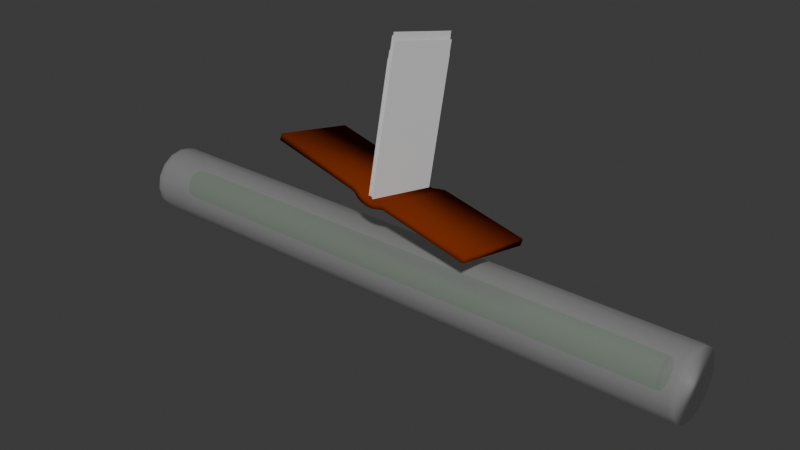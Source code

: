 # Source: progress.blend  (saved by Blender 4.1.24; exported with 4.5.12 LTS)
import bpy
from mathutils import Matrix  # noqa: F401  (used for matrix-valued properties, if any)

bpy.ops.wm.read_factory_settings(use_empty=True)
scene = bpy.context.scene
scene.name = 'Scene'

# ---- collections
col_collection = bpy.data.collections.new('Collection'); scene.collection.children.link(col_collection)

# ---- materials (node trees are filled in below, after node groups)
mat_material_005 = bpy.data.materials.new('Material.005')
mat_material_005.use_transparent_shadow = False
mat_material_003 = bpy.data.materials.new('Material.003')
mat_material_003.use_transparent_shadow = False
mat_material_002 = bpy.data.materials.new('Material.002')
mat_material_002.surface_render_method = 'BLENDED'
mat_material_002.blend_method = 'BLEND'
mat_material_002.use_transparent_shadow = False
mat_material_001 = bpy.data.materials.new('Material.001')
mat_material_001.surface_render_method = 'BLENDED'
mat_material_001.blend_method = 'BLEND'
mat_material_001.use_transparent_shadow = False

# ---- material node trees
mat_material_005.use_nodes = True; mat_material_005.node_tree.nodes.clear()
_N = mat_material_005.node_tree.nodes; _L = mat_material_005.node_tree.links
n0 = _N.new('ShaderNodeBsdfPrincipled'); n0.name = 'Principled BSDF'; n0.location = (10, 300)
n0.inputs[0].default_value = (0.1887, 0.02462, 0.0, 1.0)
n0.inputs[2].default_value = 1.0
n0.inputs[3].default_value = 1.0
n1 = _N.new('ShaderNodeOutputMaterial'); n1.name = 'Material Output'; n1.location = (300, 300)
_L.new(n0.outputs[0], n1.inputs[0])
n1.is_active_output = True
mat_material_003.use_nodes = True; mat_material_003.node_tree.nodes.clear()
_N = mat_material_003.node_tree.nodes; _L = mat_material_003.node_tree.links
n0 = _N.new('ShaderNodeBsdfPrincipled'); n0.name = 'Principled BSDF'; n0.location = (10, 300)
n1 = _N.new('ShaderNodeOutputMaterial'); n1.name = 'Material Output'; n1.location = (300, 300)
_L.new(n0.outputs[0], n1.inputs[0])
n1.is_active_output = True
mat_material_002.use_nodes = True; mat_material_002.node_tree.nodes.clear()
_N = mat_material_002.node_tree.nodes; _L = mat_material_002.node_tree.links
n0 = _N.new('ShaderNodeBsdfPrincipled'); n0.name = 'Principled BSDF'; n0.location = (10, 300)
n0.inputs[0].default_value = (0.01283, 0.8004, 0.0, 1.0)
n0.inputs[1].default_value = 0.811
n0.inputs[2].default_value = 0.4528
n1 = _N.new('ShaderNodeOutputMaterial'); n1.name = 'Material Output'; n1.location = (300, 300)
_L.new(n0.outputs[0], n1.inputs[0])
n1.is_active_output = True
mat_material_001.use_nodes = True; mat_material_001.node_tree.nodes.clear()
_N = mat_material_001.node_tree.nodes; _L = mat_material_001.node_tree.links
n0 = _N.new('ShaderNodeBsdfPrincipled'); n0.name = 'Principled BSDF'; n0.location = (10, 300)
n0.inputs[4].default_value = 0.2205
n1 = _N.new('ShaderNodeOutputMaterial'); n1.name = 'Material Output'; n1.location = (300, 300)
_L.new(n0.outputs[0], n1.inputs[0])
n1.is_active_output = True

# ---- world
world_world = bpy.data.worlds.new('World'); scene.world = world_world
world_world.use_nodes = True; world_world.node_tree.nodes.clear()
_N = world_world.node_tree.nodes; _L = world_world.node_tree.links
n0 = _N.new('ShaderNodeOutputWorld'); n0.name = 'World Output'; n0.location = (300, 300)
n1 = _N.new('ShaderNodeBackground'); n1.name = 'Background'; n1.location = (10, 300)
n1.inputs[0].default_value = (0.05088, 0.05088, 0.05088, 1.0)
_L.new(n1.outputs[0], n0.inputs[0])
n0.is_active_output = True
world_world.color = (0.05088, 0.05088, 0.05088)
world_world.use_sun_shadow = False
world_world.sun_shadow_jitter_overblur = 0.0

# ---- meshes
me_cube_015 = bpy.data.meshes.new('Cube.015')
me_cube_015.from_pydata([(-0.3297, -0.1023, 0.08782), (-0.3252, -0.09818, 0.1069), (-0.3297, 0.1507, 0.03329), (-0.3252, 0.1548, 0.05237), (-0.07769, -0.1147, 0.03035), (-0.07313, -0.1106, 0.04943), (-0.07769, 0.1383, -0.02418), (-0.07313, 0.1424, -0.005097), (-0.05232, 0.1414, -0.009975), (-0.05996, 0.1375, -0.02809), (-0.05996, -0.1155, 0.02644), (-0.05232, -0.1116, 0.04455), (-0.03173, 0.1394, -0.01901), (-0.04562, 0.1364, -0.03314), (-0.04562, -0.1166, 0.02139), (-0.03173, -0.1136, 0.03552), (-0.02275, 0.1374, -0.02813), (-0.03143, 0.1336, -0.04579), (-0.03143, -0.1193, 0.008736), (-0.02275, -0.1155, 0.0264), (-0.01176, 0.1363, -0.03343), (-0.01748, 0.1323, -0.05221), (-0.01748, -0.1207, 0.002321), (-0.01176, -0.1167, 0.0211), (0.001826, 0.1354, -0.03759), (8.488e-05, 0.1312, -0.05711), (8.488e-05, -0.1218, -0.002582), (0.001826, -0.1176, 0.01694), (0.01672, 0.1351, -0.03921), (0.0203, 0.1309, -0.05849), (0.0203, -0.1221, -0.003958), (0.01672, -0.1179, 0.01532), (0.03615, 0.1358, -0.03577), (0.03889, 0.1316, -0.05518), (0.03889, -0.1214, -0.0006466), (0.03615, -0.1172, 0.01876), (0.05896, 0.1363, -0.03328), (0.05477, 0.1322, -0.05244), (0.05477, -0.1208, 0.002085), (0.05896, -0.1166, 0.02125), (0.3253, 0.1243, -0.08895), (0.3211, 0.1202, -0.1081), (0.3211, -0.1328, -0.05358), (0.3253, -0.1286, -0.03442)], [], [(0, 1, 3, 2), (2, 3, 7, 6), (7, 5, 11, 8), (4, 5, 1, 0), (2, 6, 4, 0), (7, 3, 1, 5), (9, 8, 12, 13), (6, 7, 8, 9), (5, 4, 10, 11), (4, 6, 9, 10), (15, 14, 18, 19), (11, 10, 14, 15), (10, 9, 13, 14), (8, 11, 15, 12), (16, 19, 23, 20), (14, 13, 17, 18), (12, 15, 19, 16), (13, 12, 16, 17), (23, 22, 26, 27), (17, 16, 20, 21), (19, 18, 22, 23), (18, 17, 21, 22), (26, 25, 29, 30), (22, 21, 25, 26), (20, 23, 27, 24), (21, 20, 24, 25), (28, 31, 35, 32), (24, 27, 31, 28), (25, 24, 28, 29), (27, 26, 30, 31), (35, 34, 38, 39), (29, 28, 32, 33), (31, 30, 34, 35), (30, 29, 33, 34), (36, 39, 43, 40), (34, 33, 37, 38), (32, 35, 39, 36), (33, 32, 36, 37), (41, 40, 43, 42), (37, 36, 40, 41), (39, 38, 42, 43), (38, 37, 41, 42)])
me_cube_015.polygons.foreach_set('use_smooth', [True] * 42)
_uv = me_cube_015.uv_layers.new(name='UVMap')
_uv.uv.foreach_set('vector', [0.375, 0.0, 0.625, 0.0, 0.625, 0.25, 0.375, 0.25, 0.375, 0.25, 0.625, 0.25, 0.625, 0.5, 0.375, 0.5, 0.625, 0.5, 0.625, 0.75, 0.625, 0.75, 0.625, 0.5, 0.375, 0.75, 0.625, 0.75, 0.625, 1.0, 0.375, 1.0, 0.125, 0.5, 0.375, 0.5, 0.375, 0.75, 0.125, 0.75, 0.625, 0.5, 0.875, 0.5, 0.875, 0.75, 0.625, 0.75, 0.375, 0.5, 0.625, 0.5, 0.625, 0.5, 0.375, 0.5, 0.375, 0.5, 0.625, 0.5, 0.625, 0.5, 0.375, 0.5, 0.625, 0.75, 0.375, 0.75, 0.375, 0.75, 0.625, 0.75, 0.375, 0.75, 0.375, 0.5, 0.375, 0.5, 0.375, 0.75, 0.625, 0.75, 0.375, 0.75, 0.375, 0.75, 0.625, 0.75, 0.625, 0.75, 0.375, 0.75, 0.375, 0.75, 0.625, 0.75, 0.375, 0.75, 0.375, 0.5, 0.375, 0.5, 0.375, 0.75, 0.625, 0.5, 0.625, 0.75, 0.625, 0.75, 0.625, 0.5, 0.625, 0.5, 0.625, 0.75, 0.625, 0.75, 0.625, 0.5, 0.375, 0.75, 0.375, 0.5, 0.375, 0.5, 0.375, 0.75, 0.625, 0.5, 0.625, 0.75, 0.625, 0.75, 0.625, 0.5, 0.375, 0.5, 0.625, 0.5, 0.625, 0.5, 0.375, 0.5, 0.625, 0.75, 0.375, 0.75, 0.375, 0.75, 0.625, 0.75, 0.375, 0.5, 0.625, 0.5, 0.625, 0.5, 0.375, 0.5, 0.625, 0.75, 0.375, 0.75, 0.375, 0.75, 0.625, 0.75, 0.375, 0.75, 0.375, 0.5, 0.375, 0.5, 0.375, 0.75, 0.375, 0.75, 0.375, 0.5, 0.375, 0.5, 0.375, 0.75, 0.375, 0.75, 0.375, 0.5, 0.375, 0.5, 0.375, 0.75, 0.625, 0.5, 0.625, 0.75, 0.625, 0.75, 0.625, 0.5, 0.375, 0.5, 0.625, 0.5, 0.625, 0.5, 0.375, 0.5, 0.625, 0.5, 0.625, 0.75, 0.625, 0.75, 0.625, 0.5, 0.625, 0.5, 0.625, 0.75, 0.625, 0.75, 0.625, 0.5, 0.375, 0.5, 0.625, 0.5, 0.625, 0.5, 0.375, 0.5, 0.625, 0.75, 0.375, 0.75, 0.375, 0.75, 0.625, 0.75, 0.625, 0.75, 0.375, 0.75, 0.375, 0.75, 0.625, 0.75, 0.375, 0.5, 0.625, 0.5, 0.625, 0.5, 0.375, 0.5, 0.625, 0.75, 0.375, 0.75, 0.375, 0.75, 0.625, 0.75, 0.375, 0.75, 0.375, 0.5, 0.375, 0.5, 0.375, 0.75, 0.625, 0.5, 0.625, 0.75, 0.625, 0.75, 0.625, 0.5, 0.375, 0.75, 0.375, 0.5, 0.375, 0.5, 0.375, 0.75, 0.625, 0.5, 0.625, 0.75, 0.625, 0.75, 0.625, 0.5, 0.375, 0.5, 0.625, 0.5, 0.625, 0.5, 0.375, 0.5, 0.375, 0.5, 0.625, 0.5, 0.625, 0.75, 0.375, 0.75, 0.375, 0.5, 0.625, 0.5, 0.625, 0.5, 0.375, 0.5, 0.625, 0.75, 0.375, 0.75, 0.375, 0.75, 0.625, 0.75, 0.375, 0.75, 0.375, 0.5, 0.375, 0.5, 0.375, 0.75])
me_cube_015.materials.append(mat_material_005)
me_cube_015.update()
me_plane = bpy.data.meshes.new('Plane')
me_plane.from_pydata([(-0.7448, -1.0, -1.192e-07), (1.0, -1.0, 0.0), (-0.7448, 1.0, -1.192e-07), (1.0, 1.0, 0.0), (-0.4316, -1.0, 0.0), (0.05469, -1.0, 0.0), (0.4954, -1.0, 0.0), (0.4954, 1.0, 0.0), (0.05469, 1.0, 0.0), (-0.4316, 1.0, 0.0)], [], [(6, 1, 3, 7), (0, 4, 9, 2), (4, 5, 8, 9), (5, 6, 7, 8)])
me_plane.polygons.foreach_set('use_smooth', [True] * 4)
_uv = me_plane.uv_layers.new(name='UVMap')
_uv.uv.foreach_set('vector', [0.75, 0.0, 1.0, 0.0, 1.0, 1.0, 0.75, 1.0, 0.0, 0.0, 0.25, 0.0, 0.25, 1.0, 0.0, 1.0, 0.25, 0.0, 0.5, 0.0, 0.5, 1.0, 0.25, 1.0, 0.5, 0.0, 0.75, 0.0, 0.75, 1.0, 0.5, 1.0])
me_plane.update()
me_plane_001 = bpy.data.meshes.new('Plane.001')
me_plane_001.from_pydata([(-0.7448, -1.0, -1.192e-07), (1.0, -1.0, 0.0), (-0.7448, 1.0, -1.192e-07), (1.0, 1.0, 0.0), (-0.4316, -1.0, 0.0), (0.05469, -1.0, 0.0), (0.4954, -1.0, 0.0), (0.4954, 1.0, 0.0), (0.05469, 1.0, 0.0), (-0.4316, 1.0, 0.0)], [], [(6, 1, 3, 7), (0, 4, 9, 2), (4, 5, 8, 9), (5, 6, 7, 8)])
me_plane_001.polygons.foreach_set('use_smooth', [True] * 4)
_uv = me_plane_001.uv_layers.new(name='UVMap')
_uv.uv.foreach_set('vector', [0.75, 0.0, 1.0, 0.0, 1.0, 1.0, 0.75, 1.0, 0.0, 0.0, 0.25, 0.0, 0.25, 1.0, 0.0, 1.0, 0.25, 0.0, 0.5, 0.0, 0.5, 1.0, 0.25, 1.0, 0.5, 0.0, 0.75, 0.0, 0.75, 1.0, 0.5, 1.0])
me_plane_001.update()
me_plane_002 = bpy.data.meshes.new('Plane.002')
me_plane_002.from_pydata([(-0.7448, -1.0, -1.192e-07), (1.0, -1.0, 0.0), (-0.7448, 1.0, -1.192e-07), (1.0, 1.0, 0.0), (-0.4316, -1.0, 0.0), (0.05469, -1.0, 0.0), (0.4954, -1.0, 0.0), (0.4954, 1.0, 0.0), (0.05469, 1.0, 0.0), (-0.4316, 1.0, 0.0)], [], [(6, 1, 3, 7), (0, 4, 9, 2), (4, 5, 8, 9), (5, 6, 7, 8)])
me_plane_002.polygons.foreach_set('use_smooth', [True] * 4)
_uv = me_plane_002.uv_layers.new(name='UVMap')
_uv.uv.foreach_set('vector', [0.75, 0.0, 1.0, 0.0, 1.0, 1.0, 0.75, 1.0, 0.0, 0.0, 0.25, 0.0, 0.25, 1.0, 0.0, 1.0, 0.25, 0.0, 0.5, 0.0, 0.5, 1.0, 0.25, 1.0, 0.5, 0.0, 0.75, 0.0, 0.75, 1.0, 0.5, 1.0])
me_plane_002.update()
me_plane_003 = bpy.data.meshes.new('Plane.003')
me_plane_003.from_pydata([(-0.7448, -1.0, -1.192e-07), (1.0, -1.0, 0.0), (-0.7448, 1.0, -1.192e-07), (1.0, 1.0, 0.0), (-0.4316, -1.0, 0.0), (0.05469, -1.0, 0.0), (0.4954, -1.0, 0.0), (0.4954, 1.0, 0.0), (0.05469, 1.0, 0.0), (-0.4316, 1.0, 0.0)], [], [(6, 1, 3, 7), (0, 4, 9, 2), (4, 5, 8, 9), (5, 6, 7, 8)])
me_plane_003.polygons.foreach_set('use_smooth', [True] * 4)
_uv = me_plane_003.uv_layers.new(name='UVMap')
_uv.uv.foreach_set('vector', [0.75, 0.0, 1.0, 0.0, 1.0, 1.0, 0.75, 1.0, 0.0, 0.0, 0.25, 0.0, 0.25, 1.0, 0.0, 1.0, 0.25, 0.0, 0.5, 0.0, 0.5, 1.0, 0.25, 1.0, 0.5, 0.0, 0.75, 0.0, 0.75, 1.0, 0.5, 1.0])
me_plane_003.update()
me_plane_004 = bpy.data.meshes.new('Plane.004')
me_plane_004.from_pydata([(-0.7448, -1.0, -1.192e-07), (1.0, -1.0, 0.0), (-0.7448, 1.0, -1.192e-07), (1.0, 1.0, 0.0), (-0.4316, -1.0, 0.0), (0.05469, -1.0, 0.0), (0.4954, -1.0, 0.0), (0.4954, 1.0, 0.0), (0.05469, 1.0, 0.0), (-0.4316, 1.0, 0.0)], [], [(6, 1, 3, 7), (0, 4, 9, 2), (4, 5, 8, 9), (5, 6, 7, 8)])
me_plane_004.polygons.foreach_set('use_smooth', [True] * 4)
_uv = me_plane_004.uv_layers.new(name='UVMap')
_uv.uv.foreach_set('vector', [0.75, 0.0, 1.0, 0.0, 1.0, 1.0, 0.75, 1.0, 0.0, 0.0, 0.25, 0.0, 0.25, 1.0, 0.0, 1.0, 0.25, 0.0, 0.5, 0.0, 0.5, 1.0, 0.25, 1.0, 0.5, 0.0, 0.75, 0.0, 0.75, 1.0, 0.5, 1.0])
me_plane_004.update()
me_plane_005 = bpy.data.meshes.new('Plane.005')
me_plane_005.from_pydata([(-0.7448, -1.0, -1.192e-07), (1.0, -1.0, 0.0), (-0.7448, 1.0, -1.192e-07), (1.0, 1.0, 0.0), (-0.4316, -1.0, 0.0), (0.05469, -1.0, 0.0), (0.4954, -1.0, 0.0), (0.4954, 1.0, 0.0), (0.05469, 1.0, 0.0), (-0.4316, 1.0, 0.0)], [], [(6, 1, 3, 7), (0, 4, 9, 2), (4, 5, 8, 9), (5, 6, 7, 8)])
me_plane_005.polygons.foreach_set('use_smooth', [True] * 4)
_uv = me_plane_005.uv_layers.new(name='UVMap')
_uv.uv.foreach_set('vector', [0.75, 0.0, 1.0, 0.0, 1.0, 1.0, 0.75, 1.0, 0.0, 0.0, 0.25, 0.0, 0.25, 1.0, 0.0, 1.0, 0.25, 0.0, 0.5, 0.0, 0.5, 1.0, 0.25, 1.0, 0.5, 0.0, 0.75, 0.0, 0.75, 1.0, 0.5, 1.0])
me_plane_005.update()
me_plane_006 = bpy.data.meshes.new('Plane.006')
me_plane_006.from_pydata([(-0.7448, -1.0, -1.192e-07), (1.0, -1.0, 0.0), (-0.7448, 1.0, -1.192e-07), (1.0, 1.0, 0.0), (-0.4316, -1.0, 0.0), (0.05469, -1.0, 0.0), (0.4954, -1.0, 0.0), (0.4954, 1.0, 0.0), (0.05469, 1.0, 0.0), (-0.4316, 1.0, 0.0)], [], [(6, 1, 3, 7), (0, 4, 9, 2), (4, 5, 8, 9), (5, 6, 7, 8)])
me_plane_006.polygons.foreach_set('use_smooth', [True] * 4)
_uv = me_plane_006.uv_layers.new(name='UVMap')
_uv.uv.foreach_set('vector', [0.75, 0.0, 1.0, 0.0, 1.0, 1.0, 0.75, 1.0, 0.0, 0.0, 0.25, 0.0, 0.25, 1.0, 0.0, 1.0, 0.25, 0.0, 0.5, 0.0, 0.5, 1.0, 0.25, 1.0, 0.5, 0.0, 0.75, 0.0, 0.75, 1.0, 0.5, 1.0])
me_plane_006.update()
me_plane_007 = bpy.data.meshes.new('Plane.007')
me_plane_007.from_pydata([(-0.7448, -1.0, -1.192e-07), (1.0, -1.0, 0.0), (-0.7448, 1.0, -1.192e-07), (1.0, 1.0, 0.0), (-0.4316, -1.0, 0.0), (0.05469, -1.0, 0.0), (0.4954, -1.0, 0.0), (0.4954, 1.0, 0.0), (0.05469, 1.0, 0.0), (-0.4316, 1.0, 0.0)], [], [(6, 1, 3, 7), (0, 4, 9, 2), (4, 5, 8, 9), (5, 6, 7, 8)])
me_plane_007.polygons.foreach_set('use_smooth', [True] * 4)
_uv = me_plane_007.uv_layers.new(name='UVMap')
_uv.uv.foreach_set('vector', [0.75, 0.0, 1.0, 0.0, 1.0, 1.0, 0.75, 1.0, 0.0, 0.0, 0.25, 0.0, 0.25, 1.0, 0.0, 1.0, 0.25, 0.0, 0.5, 0.0, 0.5, 1.0, 0.25, 1.0, 0.5, 0.0, 0.75, 0.0, 0.75, 1.0, 0.5, 1.0])
me_plane_007.update()
me_plane_008 = bpy.data.meshes.new('Plane.008')
me_plane_008.from_pydata([(-0.7448, -1.0, -1.192e-07), (1.0, -1.0, 0.0), (-0.7448, 1.0, -1.192e-07), (1.0, 1.0, 0.0), (-0.4316, -1.0, 0.0), (0.05469, -1.0, 0.0), (0.4954, -1.0, 0.0), (0.4954, 1.0, 0.0), (0.05469, 1.0, 0.0), (-0.4316, 1.0, 0.0)], [], [(6, 1, 3, 7), (0, 4, 9, 2), (4, 5, 8, 9), (5, 6, 7, 8)])
me_plane_008.polygons.foreach_set('use_smooth', [True] * 4)
_uv = me_plane_008.uv_layers.new(name='UVMap')
_uv.uv.foreach_set('vector', [0.75, 0.0, 1.0, 0.0, 1.0, 1.0, 0.75, 1.0, 0.0, 0.0, 0.25, 0.0, 0.25, 1.0, 0.0, 1.0, 0.25, 0.0, 0.5, 0.0, 0.5, 1.0, 0.25, 1.0, 0.5, 0.0, 0.75, 0.0, 0.75, 1.0, 0.5, 1.0])
me_plane_008.update()
me_plane_009 = bpy.data.meshes.new('Plane.009')
me_plane_009.from_pydata([(-0.7448, -1.0, -1.192e-07), (1.0, -1.0, 0.0), (-0.7448, 1.0, -1.192e-07), (1.0, 1.0, 0.0), (-0.4316, -1.0, 0.0), (0.05469, -1.0, 0.0), (0.4954, -1.0, 0.0), (0.4954, 1.0, 0.0), (0.05469, 1.0, 0.0), (-0.4316, 1.0, 0.0)], [], [(6, 1, 3, 7), (0, 4, 9, 2), (4, 5, 8, 9), (5, 6, 7, 8)])
me_plane_009.polygons.foreach_set('use_smooth', [True] * 4)
_uv = me_plane_009.uv_layers.new(name='UVMap')
_uv.uv.foreach_set('vector', [0.75, 0.0, 1.0, 0.0, 1.0, 1.0, 0.75, 1.0, 0.0, 0.0, 0.25, 0.0, 0.25, 1.0, 0.0, 1.0, 0.25, 0.0, 0.5, 0.0, 0.5, 1.0, 0.25, 1.0, 0.5, 0.0, 0.75, 0.0, 0.75, 1.0, 0.5, 1.0])
me_plane_009.materials.append(mat_material_003)
me_plane_009.update()
me_plane_010 = bpy.data.meshes.new('Plane.010')
me_plane_010.from_pydata([(-0.7448, -1.0, -1.192e-07), (1.0, -1.0, 0.0), (-0.7448, 1.0, -1.192e-07), (1.0, 1.0, 0.0), (-0.4316, -1.0, 0.0), (0.05469, -1.0, 0.0), (0.4954, -1.0, 0.0), (0.4954, 1.0, 0.0), (0.05469, 1.0, 0.0), (-0.4316, 1.0, 0.0)], [], [(6, 1, 3, 7), (0, 4, 9, 2), (4, 5, 8, 9), (5, 6, 7, 8)])
me_plane_010.polygons.foreach_set('use_smooth', [True] * 4)
_uv = me_plane_010.uv_layers.new(name='UVMap')
_uv.uv.foreach_set('vector', [0.75, 0.0, 1.0, 0.0, 1.0, 1.0, 0.75, 1.0, 0.0, 0.0, 0.25, 0.0, 0.25, 1.0, 0.0, 1.0, 0.25, 0.0, 0.5, 0.0, 0.5, 1.0, 0.25, 1.0, 0.5, 0.0, 0.75, 0.0, 0.75, 1.0, 0.5, 1.0])
me_plane_010.update()
me_plane_011 = bpy.data.meshes.new('Plane.011')
me_plane_011.from_pydata([(-0.7448, -1.0, -1.192e-07), (1.0, -1.0, 0.0), (-0.7448, 1.0, -1.192e-07), (1.0, 1.0, 0.0), (-0.4316, -1.0, 0.0), (0.05469, -1.0, 0.0), (0.4954, -1.0, 0.0), (0.4954, 1.0, 0.0), (0.05469, 1.0, 0.0), (-0.4316, 1.0, 0.0)], [], [(6, 1, 3, 7), (0, 4, 9, 2), (4, 5, 8, 9), (5, 6, 7, 8)])
me_plane_011.polygons.foreach_set('use_smooth', [True] * 4)
_uv = me_plane_011.uv_layers.new(name='UVMap')
_uv.uv.foreach_set('vector', [0.75, 0.0, 1.0, 0.0, 1.0, 1.0, 0.75, 1.0, 0.0, 0.0, 0.25, 0.0, 0.25, 1.0, 0.0, 1.0, 0.25, 0.0, 0.5, 0.0, 0.5, 1.0, 0.25, 1.0, 0.5, 0.0, 0.75, 0.0, 0.75, 1.0, 0.5, 1.0])
me_plane_011.update()
me_plane_012 = bpy.data.meshes.new('Plane.012')
me_plane_012.from_pydata([(-0.7448, -1.0, -1.192e-07), (1.0, -1.0, 0.0), (-0.7448, 1.0, -1.192e-07), (1.0, 1.0, 0.0), (-0.4316, -1.0, 0.0), (0.05469, -1.0, 0.0), (0.4954, -1.0, 0.0), (0.4954, 1.0, 0.0), (0.05469, 1.0, 0.0), (-0.4316, 1.0, 0.0)], [], [(6, 1, 3, 7), (0, 4, 9, 2), (4, 5, 8, 9), (5, 6, 7, 8)])
me_plane_012.polygons.foreach_set('use_smooth', [True] * 4)
_uv = me_plane_012.uv_layers.new(name='UVMap')
_uv.uv.foreach_set('vector', [0.75, 0.0, 1.0, 0.0, 1.0, 1.0, 0.75, 1.0, 0.0, 0.0, 0.25, 0.0, 0.25, 1.0, 0.0, 1.0, 0.25, 0.0, 0.5, 0.0, 0.5, 1.0, 0.25, 1.0, 0.5, 0.0, 0.75, 0.0, 0.75, 1.0, 0.5, 1.0])
me_plane_012.update()
me_plane_013 = bpy.data.meshes.new('Plane.013')
me_plane_013.from_pydata([(-0.7448, -1.0, -1.192e-07), (1.0, -1.0, 0.0), (-0.7448, 1.0, -1.192e-07), (1.0, 1.0, 0.0), (-0.4316, -1.0, 0.0), (0.05469, -1.0, 0.0), (0.4954, -1.0, 0.0), (0.4954, 1.0, 0.0), (0.05469, 1.0, 0.0), (-0.4316, 1.0, 0.0)], [], [(6, 1, 3, 7), (0, 4, 9, 2), (4, 5, 8, 9), (5, 6, 7, 8)])
me_plane_013.polygons.foreach_set('use_smooth', [True] * 4)
_uv = me_plane_013.uv_layers.new(name='UVMap')
_uv.uv.foreach_set('vector', [0.75, 0.0, 1.0, 0.0, 1.0, 1.0, 0.75, 1.0, 0.0, 0.0, 0.25, 0.0, 0.25, 1.0, 0.0, 1.0, 0.25, 0.0, 0.5, 0.0, 0.5, 1.0, 0.25, 1.0, 0.5, 0.0, 0.75, 0.0, 0.75, 1.0, 0.5, 1.0])
me_plane_013.update()
me_cylinder = bpy.data.meshes.new('Cylinder')
me_cylinder.from_pydata([(-1.397e-09, 0.9805, 1.0), (0.0, 1.0, 0.9808), (0.3752, 0.9058, 1.0), (0.3827, 0.9239, 0.9808), (0.6933, 0.6933, 1.0), (0.7071, 0.7071, 0.9808), (0.9058, 0.3752, 1.0), (0.9239, 0.3827, 0.9808), (0.9805, 1.397e-09, 1.0), (1.0, 0.0, 0.9808), (0.9058, -0.3752, 1.0), (0.9239, -0.3827, 0.9808), (0.6933, -0.6933, 1.0), (0.7071, -0.7071, 0.9808), (0.3752, -0.9058, 1.0), (0.3827, -0.9239, 0.9808), (1.397e-09, -0.9805, 1.0), (0.0, -1.0, 0.9808), (-0.3752, -0.9058, 1.0), (-0.3827, -0.9239, 0.9808), (-0.6933, -0.6933, 1.0), (-0.7071, -0.7071, 0.9808), (-0.9058, -0.3752, 1.0), (-0.9239, -0.3827, 0.9808), (-0.9805, -1.397e-09, 1.0), (-1.0, 0.0, 0.9808), (-0.9058, 0.3752, 1.0), (-0.9239, 0.3827, 0.9808), (-0.6933, 0.6933, 1.0), (-0.7071, 0.7071, 0.9808), (-0.3752, 0.9058, 1.0), (-0.3827, 0.9239, 0.9808), (-1.863e-09, 0.9771, -1.0), (0.0, 1.0, -0.9776), (0.3827, 0.9239, -0.9776), (0.3739, 0.9028, -1.0), (0.7071, 0.7071, -0.9776), (0.6909, 0.6909, -1.0), (0.9239, 0.3827, -0.9776), (0.9028, 0.3739, -1.0), (1.0, 0.0, -0.9776), (0.9771, 1.863e-09, -1.0), (0.9239, -0.3827, -0.9776), (0.9028, -0.3739, -1.0), (0.7071, -0.7071, -0.9776), (0.6909, -0.6909, -1.0), (0.3827, -0.9239, -0.9776), (0.3739, -0.9028, -1.0), (0.0, -1.0, -0.9776), (1.863e-09, -0.9771, -1.0), (-0.3827, -0.9239, -0.9776), (-0.3739, -0.9028, -1.0), (-0.7071, -0.7071, -0.9776), (-0.6909, -0.6909, -1.0), (-0.9239, -0.3827, -0.9776), (-0.9028, -0.3739, -1.0), (-1.0, 0.0, -0.9776), (-0.9771, -1.863e-09, -1.0), (-0.9239, 0.3827, -0.9776), (-0.9028, 0.3739, -1.0), (-0.7071, 0.7071, -0.9776), (-0.6909, 0.6909, -1.0), (-0.3827, 0.9239, -0.9776), (-0.3739, 0.9028, -1.0)], [], [(33, 1, 3, 34), (38, 7, 9, 40), (40, 9, 11, 42), (42, 11, 13, 44), (44, 13, 15, 46), (46, 15, 17, 48), (48, 17, 19, 50), (50, 19, 21, 52), (52, 21, 23, 54), (54, 23, 25, 56), (56, 25, 27, 58), (58, 27, 29, 60), (60, 29, 31, 62), (34, 3, 5, 36), (36, 5, 7, 38), (62, 31, 1, 33), (3, 1, 0, 2), (5, 3, 2, 4), (7, 5, 4, 6), (9, 7, 6, 8), (11, 9, 8, 10), (13, 11, 10, 12), (15, 13, 12, 14), (17, 15, 14, 16), (19, 17, 16, 18), (21, 19, 18, 20), (23, 21, 20, 22), (25, 23, 22, 24), (27, 25, 24, 26), (29, 27, 26, 28), (31, 29, 28, 30), (1, 31, 30, 0), (2, 0, 30, 28, 26, 24, 22, 20, 18, 16, 14, 12, 10, 8, 6, 4), (33, 34, 35, 32), (34, 36, 37, 35), (36, 38, 39, 37), (38, 40, 41, 39), (40, 42, 43, 41), (42, 44, 45, 43), (44, 46, 47, 45), (46, 48, 49, 47), (48, 50, 51, 49), (50, 52, 53, 51), (52, 54, 55, 53), (54, 56, 57, 55), (56, 58, 59, 57), (58, 60, 61, 59), (60, 62, 63, 61), (62, 33, 32, 63), (32, 35, 37, 39, 41, 43, 45, 47, 49, 51, 53, 55, 57, 59, 61, 63)])
me_cylinder.polygons.foreach_set('use_smooth', [True] * 50)
_uv = me_cylinder.uv_layers.new(name='UVMap')
_uv.uv.foreach_set('vector', [1.0, 0.5056, 1.0, 0.9952, 0.9375, 0.9952, 0.9375, 0.5056, 0.8125, 0.5056, 0.8125, 0.9952, 0.75, 0.9952, 0.75, 0.5056, 0.75, 0.5056, 0.75, 0.9952, 0.6875, 0.9952, 0.6875, 0.5056, 0.6875, 0.5056, 0.6875, 0.9952, 0.625, 0.9952, 0.625, 0.5056, 0.625, 0.5056, 0.625, 0.9952, 0.5625, 0.9952, 0.5625, 0.5056, 0.5625, 0.5056, 0.5625, 0.9952, 0.5, 0.9952, 0.5, 0.5056, 0.5, 0.5056, 0.5, 0.9952, 0.4375, 0.9952, 0.4375, 0.5056, 0.4375, 0.5056, 0.4375, 0.9952, 0.375, 0.9952, 0.375, 0.5056, 0.375, 0.5056, 0.375, 0.9952, 0.3125, 0.9952, 0.3125, 0.5056, 0.3125, 0.5056, 0.3125, 0.9952, 0.25, 0.9952, 0.25, 0.5056, 0.25, 0.5056, 0.25, 0.9952, 0.1875, 0.9952, 0.1875, 0.5056, 0.1875, 0.5056, 0.1875, 0.9952, 0.125, 0.9952, 0.125, 0.5056, 0.125, 0.5056, 0.125, 0.9952, 0.0625, 0.9952, 0.0625, 0.5056, 0.9375, 0.5056, 0.9375, 0.9952, 0.875, 0.9952, 0.875, 0.5056, 0.875, 0.5056, 0.875, 0.9952, 0.8125, 0.9952, 0.8125, 0.5056, 0.0625, 0.5056, 0.0625, 0.9952, 0.0, 0.9952, 0.0, 0.5056, 0.3418, 0.4717, 0.25, 0.49, 0.25, 0.4853, 0.3401, 0.4674, 0.4197, 0.4197, 0.3418, 0.4717, 0.3401, 0.4674, 0.4164, 0.4164, 0.4717, 0.3418, 0.4197, 0.4197, 0.4164, 0.4164, 0.4674, 0.3401, 0.49, 0.25, 0.4717, 0.3418, 0.4674, 0.3401, 0.4853, 0.25, 0.4717, 0.1582, 0.49, 0.25, 0.4853, 0.25, 0.4674, 0.1599, 0.4197, 0.08029, 0.4717, 0.1582, 0.4674, 0.1599, 0.4164, 0.08361, 0.3418, 0.02827, 0.4197, 0.08029, 0.4164, 0.08361, 0.3401, 0.0326, 0.25, 0.01, 0.3418, 0.02827, 0.3401, 0.0326, 0.25, 0.01469, 0.1582, 0.02827, 0.25, 0.01, 0.25, 0.01469, 0.1599, 0.0326, 0.08029, 0.08029, 0.1582, 0.02827, 0.1599, 0.0326, 0.08361, 0.08361, 0.02827, 0.1582, 0.08029, 0.08029, 0.08361, 0.08361, 0.0326, 0.1599, 0.01, 0.25, 0.02827, 0.1582, 0.0326, 0.1599, 0.01469, 0.25, 0.02827, 0.3418, 0.01, 0.25, 0.01469, 0.25, 0.0326, 0.3401, 0.08029, 0.4197, 0.02827, 0.3418, 0.0326, 0.3401, 0.08361, 0.4164, 0.1582, 0.4717, 0.08029, 0.4197, 0.08361, 0.4164, 0.1599, 0.4674, 0.25, 0.49, 0.1582, 0.4717, 0.1599, 0.4674, 0.25, 0.4853, 0.3401, 0.4674, 0.25, 0.4853, 0.1599, 0.4674, 0.08361, 0.4164, 0.0326, 0.3401, 0.01469, 0.25, 0.0326, 0.1599, 0.08361, 0.08361, 0.1599, 0.0326, 0.25, 0.01469, 0.3401, 0.0326, 0.4164, 0.08361, 0.4674, 0.1599, 0.4853, 0.25, 0.4674, 0.3401, 0.4164, 0.4164, 1.0, 0.5056, 0.9375, 0.5056, 0.9382, 0.5, 0.9993, 0.5, 0.9375, 0.5056, 0.875, 0.5056, 0.8757, 0.5, 0.9368, 0.5, 0.875, 0.5056, 0.8125, 0.5056, 0.8132, 0.5, 0.8743, 0.5, 0.8125, 0.5056, 0.75, 0.5056, 0.7507, 0.5, 0.8118, 0.5, 0.75, 0.5056, 0.6875, 0.5056, 0.6882, 0.5, 0.7493, 0.5, 0.6875, 0.5056, 0.625, 0.5056, 0.6257, 0.5, 0.6868, 0.5, 0.625, 0.5056, 0.5625, 0.5056, 0.5632, 0.5, 0.6243, 0.5, 0.5625, 0.5056, 0.5, 0.5056, 0.5007, 0.5, 0.5618, 0.5, 0.5, 0.5056, 0.4375, 0.5056, 0.4382, 0.5, 0.4993, 0.5, 0.4375, 0.5056, 0.375, 0.5056, 0.3757, 0.5, 0.4368, 0.5, 0.375, 0.5056, 0.3125, 0.5056, 0.3132, 0.5, 0.3743, 0.5, 0.3125, 0.5056, 0.25, 0.5056, 0.2507, 0.5, 0.3118, 0.5, 0.25, 0.5056, 0.1875, 0.5056, 0.1882, 0.5, 0.2493, 0.5, 0.1875, 0.5056, 0.125, 0.5056, 0.1257, 0.5, 0.1868, 0.5, 0.125, 0.5056, 0.0625, 0.5056, 0.06321, 0.5, 0.1243, 0.5, 0.0625, 0.5056, 0.0, 0.5056, 0.0007144, 0.5, 0.06179, 0.5, 0.75, 0.4845, 0.8397, 0.4667, 0.9158, 0.4158, 0.9667, 0.3397, 0.9845, 0.25, 0.9667, 0.1603, 0.9158, 0.08417, 0.8397, 0.03334, 0.75, 0.01549, 0.6603, 0.03334, 0.5842, 0.08417, 0.5333, 0.1603, 0.5155, 0.25, 0.5333, 0.3397, 0.5842, 0.4158, 0.6603, 0.4667])
me_cylinder.materials.append(mat_material_002)
me_cylinder.update()
me_cylinder_001 = bpy.data.meshes.new('Cylinder.001')
me_cylinder_001.from_pydata([(6.677e-07, 1.382, 1.068), (6.547e-07, 1.41, 1.047), (0.529, 1.277, 1.068), (0.5396, 1.303, 1.047), (0.9775, 0.9775, 1.068), (0.997, 0.997, 1.047), (1.277, 0.529, 1.068), (1.303, 0.5396, 1.047), (1.382, 6.009e-07, 1.068), (1.41, 5.874e-07, 1.047), (1.277, -0.529, 1.068), (1.303, -0.5396, 1.047), (0.9775, -0.9775, 1.068), (0.997, -0.997, 1.047), (0.529, -1.277, 1.068), (0.5396, -1.303, 1.047), (6.716e-07, -1.382, 1.068), (6.547e-07, -1.41, 1.047), (-0.529, -1.277, 1.068), (-0.5396, -1.303, 1.047), (-0.9775, -0.9775, 1.068), (-0.997, -0.997, 1.047), (-1.277, -0.529, 1.068), (-1.303, -0.5396, 1.047), (-1.382, 5.97e-07, 1.068), (-1.41, 5.874e-07, 1.047), (-1.277, 0.529, 1.068), (-1.303, 0.5396, 1.047), (-0.9775, 0.9775, 1.068), (-0.997, 0.997, 1.047), (-0.529, 1.277, 1.068), (-0.5396, 1.303, 1.047), (-8.926e-07, 1.378, -1.068), (-8.725e-07, 1.41, -1.044), (0.5396, 1.303, -1.044), (0.5272, 1.273, -1.068), (0.997, 0.997, -1.044), (0.9742, 0.9742, -1.068), (1.303, 0.5396, -1.044), (1.273, 0.5272, -1.068), (1.41, -5.97e-07, -1.044), (1.378, -6.079e-07, -1.068), (1.303, -0.5396, -1.044), (1.273, -0.5272, -1.068), (0.997, -0.997, -1.044), (0.9742, -0.9742, -1.068), (0.5396, -1.303, -1.044), (0.5272, -1.273, -1.068), (-8.725e-07, -1.41, -1.044), (-8.873e-07, -1.378, -1.068), (-0.5396, -1.303, -1.044), (-0.5272, -1.273, -1.068), (-0.997, -0.997, -1.044), (-0.9742, -0.9742, -1.068), (-1.303, -0.5396, -1.044), (-1.273, -0.5272, -1.068), (-1.41, -5.97e-07, -1.044), (-1.378, -6.131e-07, -1.068), (-1.303, 0.5396, -1.044), (-1.273, 0.5272, -1.068), (-0.997, 0.997, -1.044), (-0.9742, 0.9742, -1.068), (-0.5396, 1.303, -1.044), (-0.5272, 1.273, -1.068)], [], [(33, 1, 3, 34), (38, 7, 9, 40), (40, 9, 11, 42), (42, 11, 13, 44), (44, 13, 15, 46), (46, 15, 17, 48), (48, 17, 19, 50), (50, 19, 21, 52), (52, 21, 23, 54), (54, 23, 25, 56), (56, 25, 27, 58), (58, 27, 29, 60), (60, 29, 31, 62), (34, 3, 5, 36), (36, 5, 7, 38), (62, 31, 1, 33), (3, 1, 0, 2), (5, 3, 2, 4), (7, 5, 4, 6), (9, 7, 6, 8), (11, 9, 8, 10), (13, 11, 10, 12), (15, 13, 12, 14), (17, 15, 14, 16), (19, 17, 16, 18), (21, 19, 18, 20), (23, 21, 20, 22), (25, 23, 22, 24), (27, 25, 24, 26), (29, 27, 26, 28), (31, 29, 28, 30), (1, 31, 30, 0), (2, 0, 30, 28, 26, 24, 22, 20, 18, 16, 14, 12, 10, 8, 6, 4), (33, 34, 35, 32), (34, 36, 37, 35), (36, 38, 39, 37), (38, 40, 41, 39), (40, 42, 43, 41), (42, 44, 45, 43), (44, 46, 47, 45), (46, 48, 49, 47), (48, 50, 51, 49), (50, 52, 53, 51), (52, 54, 55, 53), (54, 56, 57, 55), (56, 58, 59, 57), (58, 60, 61, 59), (60, 62, 63, 61), (62, 33, 32, 63), (32, 35, 37, 39, 41, 43, 45, 47, 49, 51, 53, 55, 57, 59, 61, 63)])
me_cylinder_001.polygons.foreach_set('use_smooth', [True] * 50)
_uv = me_cylinder_001.uv_layers.new(name='UVMap')
_uv.uv.foreach_set('vector', [1.0, 0.5056, 1.0, 0.9952, 0.9375, 0.9952, 0.9375, 0.5056, 0.8125, 0.5056, 0.8125, 0.9952, 0.75, 0.9952, 0.75, 0.5056, 0.75, 0.5056, 0.75, 0.9952, 0.6875, 0.9952, 0.6875, 0.5056, 0.6875, 0.5056, 0.6875, 0.9952, 0.625, 0.9952, 0.625, 0.5056, 0.625, 0.5056, 0.625, 0.9952, 0.5625, 0.9952, 0.5625, 0.5056, 0.5625, 0.5056, 0.5625, 0.9952, 0.5, 0.9952, 0.5, 0.5056, 0.5, 0.5056, 0.5, 0.9952, 0.4375, 0.9952, 0.4375, 0.5056, 0.4375, 0.5056, 0.4375, 0.9952, 0.375, 0.9952, 0.375, 0.5056, 0.375, 0.5056, 0.375, 0.9952, 0.3125, 0.9952, 0.3125, 0.5056, 0.3125, 0.5056, 0.3125, 0.9952, 0.25, 0.9952, 0.25, 0.5056, 0.25, 0.5056, 0.25, 0.9952, 0.1875, 0.9952, 0.1875, 0.5056, 0.1875, 0.5056, 0.1875, 0.9952, 0.125, 0.9952, 0.125, 0.5056, 0.125, 0.5056, 0.125, 0.9952, 0.0625, 0.9952, 0.0625, 0.5056, 0.9375, 0.5056, 0.9375, 0.9952, 0.875, 0.9952, 0.875, 0.5056, 0.875, 0.5056, 0.875, 0.9952, 0.8125, 0.9952, 0.8125, 0.5056, 0.0625, 0.5056, 0.0625, 0.9952, 0.0, 0.9952, 0.0, 0.5056, 0.3418, 0.4717, 0.25, 0.49, 0.25, 0.4853, 0.3401, 0.4674, 0.4197, 0.4197, 0.3418, 0.4717, 0.3401, 0.4674, 0.4164, 0.4164, 0.4717, 0.3418, 0.4197, 0.4197, 0.4164, 0.4164, 0.4674, 0.3401, 0.49, 0.25, 0.4717, 0.3418, 0.4674, 0.3401, 0.4853, 0.25, 0.4717, 0.1582, 0.49, 0.25, 0.4853, 0.25, 0.4674, 0.1599, 0.4197, 0.08029, 0.4717, 0.1582, 0.4674, 0.1599, 0.4164, 0.08361, 0.3418, 0.02827, 0.4197, 0.08029, 0.4164, 0.08361, 0.3401, 0.0326, 0.25, 0.01, 0.3418, 0.02827, 0.3401, 0.0326, 0.25, 0.01469, 0.1582, 0.02827, 0.25, 0.01, 0.25, 0.01469, 0.1599, 0.0326, 0.08029, 0.08029, 0.1582, 0.02827, 0.1599, 0.0326, 0.08361, 0.08361, 0.02827, 0.1582, 0.08029, 0.08029, 0.08361, 0.08361, 0.0326, 0.1599, 0.01, 0.25, 0.02827, 0.1582, 0.0326, 0.1599, 0.01469, 0.25, 0.02827, 0.3418, 0.01, 0.25, 0.01469, 0.25, 0.0326, 0.3401, 0.08029, 0.4197, 0.02827, 0.3418, 0.0326, 0.3401, 0.08361, 0.4164, 0.1582, 0.4717, 0.08029, 0.4197, 0.08361, 0.4164, 0.1599, 0.4674, 0.25, 0.49, 0.1582, 0.4717, 0.1599, 0.4674, 0.25, 0.4853, 0.3401, 0.4674, 0.25, 0.4853, 0.1599, 0.4674, 0.08361, 0.4164, 0.0326, 0.3401, 0.01469, 0.25, 0.0326, 0.1599, 0.08361, 0.08361, 0.1599, 0.0326, 0.25, 0.01469, 0.3401, 0.0326, 0.4164, 0.08361, 0.4674, 0.1599, 0.4853, 0.25, 0.4674, 0.3401, 0.4164, 0.4164, 1.0, 0.5056, 0.9375, 0.5056, 0.9382, 0.5, 0.9993, 0.5, 0.9375, 0.5056, 0.875, 0.5056, 0.8757, 0.5, 0.9368, 0.5, 0.875, 0.5056, 0.8125, 0.5056, 0.8132, 0.5, 0.8743, 0.5, 0.8125, 0.5056, 0.75, 0.5056, 0.7507, 0.5, 0.8118, 0.5, 0.75, 0.5056, 0.6875, 0.5056, 0.6882, 0.5, 0.7493, 0.5, 0.6875, 0.5056, 0.625, 0.5056, 0.6257, 0.5, 0.6868, 0.5, 0.625, 0.5056, 0.5625, 0.5056, 0.5632, 0.5, 0.6243, 0.5, 0.5625, 0.5056, 0.5, 0.5056, 0.5007, 0.5, 0.5618, 0.5, 0.5, 0.5056, 0.4375, 0.5056, 0.4382, 0.5, 0.4993, 0.5, 0.4375, 0.5056, 0.375, 0.5056, 0.3757, 0.5, 0.4368, 0.5, 0.375, 0.5056, 0.3125, 0.5056, 0.3132, 0.5, 0.3743, 0.5, 0.3125, 0.5056, 0.25, 0.5056, 0.2507, 0.5, 0.3118, 0.5, 0.25, 0.5056, 0.1875, 0.5056, 0.1882, 0.5, 0.2493, 0.5, 0.1875, 0.5056, 0.125, 0.5056, 0.1257, 0.5, 0.1868, 0.5, 0.125, 0.5056, 0.0625, 0.5056, 0.06321, 0.5, 0.1243, 0.5, 0.0625, 0.5056, 0.0, 0.5056, 0.0007144, 0.5, 0.06179, 0.5, 0.75, 0.4845, 0.8397, 0.4667, 0.9158, 0.4158, 0.9667, 0.3397, 0.9845, 0.25, 0.9667, 0.1603, 0.9158, 0.08417, 0.8397, 0.03334, 0.75, 0.01549, 0.6603, 0.03334, 0.5842, 0.08417, 0.5333, 0.1603, 0.5155, 0.25, 0.5333, 0.3397, 0.5842, 0.4158, 0.6603, 0.4667])
me_cylinder_001.materials.append(mat_material_001)
me_cylinder_001.update()
arm_armature_001 = bpy.data.armatures.new('Armature.001')  # bones are not reproduced

# ---- objects
ob_cube_014 = bpy.data.objects.new('Cube.014', me_cube_015)
ob_armature_001 = bpy.data.objects.new('Armature.001', arm_armature_001)
ob_plane = bpy.data.objects.new('Plane', me_plane)
ob_plane_001 = bpy.data.objects.new('Plane.001', me_plane_001)
ob_plane_002 = bpy.data.objects.new('Plane.002', me_plane_002)
ob_plane_003 = bpy.data.objects.new('Plane.003', me_plane_003)
ob_plane_004 = bpy.data.objects.new('Plane.004', me_plane_004)
ob_plane_005 = bpy.data.objects.new('Plane.005', me_plane_005)
ob_plane_006 = bpy.data.objects.new('Plane.006', me_plane_006)
ob_plane_007 = bpy.data.objects.new('Plane.007', me_plane_007)
ob_plane_008 = bpy.data.objects.new('Plane.008', me_plane_008)
ob_plane_009 = bpy.data.objects.new('Plane.009', me_plane_009)
ob_plane_010 = bpy.data.objects.new('Plane.010', me_plane_010)
ob_plane_011 = bpy.data.objects.new('Plane.011', me_plane_011)
ob_plane_012 = bpy.data.objects.new('Plane.012', me_plane_012)
ob_plane_013 = bpy.data.objects.new('Plane.013', me_plane_013)
ob_cylinder = bpy.data.objects.new('Cylinder', me_cylinder)
ob_cylinder_001 = bpy.data.objects.new('Cylinder.001', me_cylinder_001)

# ---- transforms, parenting, visibility, modifiers, constraints
ob_cube_014.parent = ob_armature_001
ob_cube_014.location = (0.0, 0.0, 0.0)
_vg = ob_cube_014.vertex_groups.new(name='Bone')
for _i, _w in zip([4, 5, 6, 7, 8, 9, 10, 11, 12, 13, 14, 15, 16, 17, 18, 19, 20, 21, 22, 23, 24, 25, 26, 27, 28, 29, 30, 31, 32, 33, 34, 35, 36, 37, 38, 39, 40, 41, 42, 43], [0.1115, 0.1073, 0.117, 0.1198, 0.191, 0.1832, 0.1677, 0.1763, 0.2842, 0.2476, 0.2225, 0.2658, 0.3507, 0.3412, 0.3012, 0.3295, 0.4252, 0.4316, 0.3756, 0.4018, 0.526, 0.5645, 0.4822, 0.5011, 0.6321, 0.6833, 0.6319, 0.6089, 0.7454, 0.7765, 0.7456, 0.7272, 0.8496, 0.8479, 0.8312, 0.8372, 0.9806, 0.9796, 0.979, 0.978]): _vg.add([_i], _w, 'REPLACE')
_vg = ob_cube_014.vertex_groups.new(name='Bone.001')
for _i, _w in zip([0, 1, 2, 3, 4, 5, 6, 7, 8, 9, 10, 11, 12, 13, 14, 15, 16, 17, 18, 19, 20, 21, 22, 23, 24, 25, 26, 27, 28, 29, 30, 31, 32, 33, 34, 35, 36, 37, 38, 39], [0.9834, 0.9839, 0.9829, 0.9824, 0.8885, 0.8927, 0.883, 0.8802, 0.809, 0.8168, 0.8323, 0.8237, 0.7158, 0.7524, 0.7775, 0.7342, 0.6493, 0.6588, 0.6988, 0.6705, 0.5748, 0.5684, 0.6244, 0.5982, 0.474, 0.4355, 0.5178, 0.4989, 0.3679, 0.3167, 0.3681, 0.3911, 0.2546, 0.2235, 0.2544, 0.2728, 0.1504, 0.1521, 0.1688, 0.1628]): _vg.add([_i], _w, 'REPLACE')
_m = ob_cube_014.modifiers.new('Armature', 'ARMATURE')
_m.object = ob_armature_001
ob_armature_001.location = (0.0, 0.0, 0.0)
ob_plane.parent = ob_cube_014
ob_plane.location = (4.697e-17, 0.06356, 0.2115)
ob_plane.rotation_euler = (-1.571, 1.349, -1.571)
ob_plane.scale = (0.2194, 0.1207, 0.1177)
ob_plane_001.parent = ob_cube_014
ob_plane_001.location = (0.0001864, 0.06482, 0.2187)
ob_plane_001.rotation_euler = (-1.571, 1.349, -1.571)
ob_plane_001.scale = (0.2194, 0.1207, 0.1177)
ob_plane_002.parent = ob_cube_014
ob_plane_002.location = (-0.0006937, 0.06528, 0.2197)
ob_plane_002.rotation_euler = (-1.571, 1.349, -1.571)
ob_plane_002.scale = (0.2194, 0.1207, 0.1177)
ob_plane_003.parent = ob_cube_014
ob_plane_003.location = (0.0005324, 0.06586, 0.2255)
ob_plane_003.rotation_euler = (-1.571, 1.349, -1.571)
ob_plane_003.scale = (0.2194, 0.1207, 0.1177)
ob_plane_004.parent = ob_cube_014
ob_plane_004.location = (0.008166, 0.06398, 0.2294)
ob_plane_004.rotation_euler = (-1.571, 1.349, -1.571)
ob_plane_004.scale = (0.2194, 0.1207, 0.1177)
ob_plane_005.parent = ob_cube_014
ob_plane_005.location = (-0.009019, 0.06507, 0.2023)
ob_plane_005.rotation_euler = (-1.571, 1.349, -1.571)
ob_plane_005.scale = (0.2194, 0.1207, 0.1177)
ob_plane_006.parent = ob_cube_014
ob_plane_006.location = (0.005803, 0.05998, 0.2013)
ob_plane_006.rotation_euler = (-1.571, 1.349, -1.571)
ob_plane_006.scale = (0.2194, 0.1207, 0.1177)
ob_plane_007.parent = ob_cube_014
ob_plane_007.location = (0.002006, 0.06718, 0.2362)
ob_plane_007.rotation_euler = (-1.571, 1.349, -1.571)
ob_plane_007.scale = (0.2194, 0.1207, 0.1177)
ob_plane_008.parent = ob_cube_014
ob_plane_008.location = (-0.0005551, 0.06259, 0.2042)
ob_plane_008.rotation_euler = (-1.571, 1.349, -1.571)
ob_plane_008.scale = (0.2194, 0.1207, 0.1177)
ob_plane_009.parent = ob_cube_014
ob_plane_009.location = (-0.003373, 0.06963, 0.24)
ob_plane_009.rotation_euler = (-1.571, 1.349, -1.571)
ob_plane_009.scale = (0.2194, 0.1207, 0.1177)
ob_plane_010.parent = ob_cube_014
ob_plane_010.location = (0.0005422, 0.06899, 0.2439)
ob_plane_010.rotation_euler = (-1.571, 1.349, -1.571)
ob_plane_010.scale = (0.2194, 0.1207, 0.1177)
ob_plane_011.parent = ob_cube_014
ob_plane_011.location = (0.001076, 0.0706, 0.2501)
ob_plane_011.rotation_euler = (-1.571, 1.349, -1.571)
ob_plane_011.scale = (0.2194, 0.1207, 0.1177)
ob_plane_012.parent = ob_cube_014
ob_plane_012.location = (0.008227, 0.05707, 0.1923)
ob_plane_012.rotation_euler = (-1.571, 1.349, -1.571)
ob_plane_012.scale = (0.2194, 0.1207, 0.1177)
ob_plane_013.location = (-0.0087, 0.05845, 0.1828)
ob_plane_013.rotation_euler = (-1.571, 1.349, -1.571)
ob_plane_013.scale = (0.2194, 0.1207, 0.1177)
ob_cylinder.location = (0.0, 0.0, -0.2273)
ob_cylinder.rotation_euler = (6.283, 1.571, 0.0)
ob_cylinder.scale = (0.04421, 0.04421, 0.816)
ob_cylinder_001.location = (0.0, 0.0, -0.2273)
ob_cylinder_001.rotation_euler = (6.283, 1.571, 0.0)
ob_cylinder_001.scale = (0.07137, 0.07137, 0.8357)

# ---- collection membership
col_collection.objects.link(ob_cube_014)
col_collection.objects.link(ob_armature_001)
col_collection.objects.link(ob_plane)
col_collection.objects.link(ob_plane_001)
col_collection.objects.link(ob_plane_002)
col_collection.objects.link(ob_plane_003)
col_collection.objects.link(ob_plane_004)
col_collection.objects.link(ob_plane_005)
col_collection.objects.link(ob_plane_006)
col_collection.objects.link(ob_plane_007)
col_collection.objects.link(ob_plane_008)
col_collection.objects.link(ob_plane_009)
col_collection.objects.link(ob_plane_010)
col_collection.objects.link(ob_plane_011)
col_collection.objects.link(ob_plane_012)
col_collection.objects.link(ob_plane_013)
col_collection.objects.link(ob_cylinder)
col_collection.objects.link(ob_cylinder_001)

# ---- scene / render settings (as saved in the file)
scene.frame_start = 1; scene.frame_end = 440; scene.frame_set(0)
scene.render.engine = 'BLENDER_EEVEE_NEXT'
scene.cycles.sampling_pattern = 'TABULATED_SOBOL'
scene.eevee.ray_tracing_options.trace_max_roughness = 0.0
bpy.context.view_layer.update()

# ---- added for rendering (the .blend has no active camera and no usable light): camera, sun
cam_auto = bpy.data.cameras.new('AutoCamera')
cam_auto.lens = 50.0
cam_auto.sensor_width = 36.0
cam_auto.clip_end = 1000.0
ob_auto_camera = bpy.data.objects.new('AutoCamera', cam_auto)
scene.collection.objects.link(ob_auto_camera)
ob_auto_camera.location = (1.71791, -2.04749, 1.26332)
ob_auto_camera.rotation_euler = (1.09748, -7.21219e-08, 0.694738)
scene.camera = ob_auto_camera
light_auto_sun = bpy.data.lights.new('AutoSun', 'SUN')
light_auto_sun.energy = 3.0
light_auto_sun.angle = 0.0523599
ob_auto_sun = bpy.data.objects.new('AutoSun', light_auto_sun)
scene.collection.objects.link(ob_auto_sun)
ob_auto_sun.rotation_euler = (0.872665, 0.174533, 0.523599)
bpy.context.view_layer.update()
